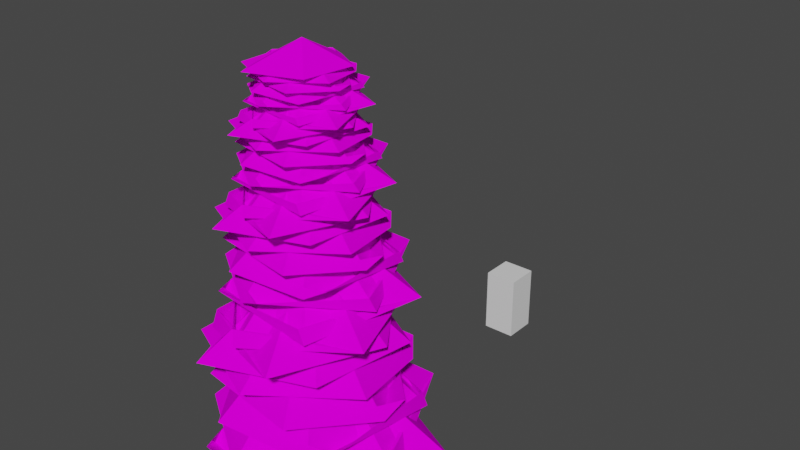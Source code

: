 # Source: campfireScene.blend  (saved by Blender 3.3.6; exported with 4.5.12 LTS)
import bpy
from mathutils import Matrix  # noqa: F401  (used for matrix-valued properties, if any)

bpy.ops.wm.read_factory_settings(use_empty=True)
scene = bpy.context.scene
scene.name = 'Scene'

# ---- collections
col_collection = bpy.data.collections.new('Collection'); scene.collection.children.link(col_collection)

# ---- images (referenced by path relative to the original .blend; pixels are not part of the script)
import os
ASSET_DIR = os.environ.get("B2B_ASSET_DIR", "")  # directory of the original .blend (textures are referenced by path, not embedded)
HERE = os.path.dirname(os.path.abspath(__file__))  # packed textures are extracted next to this script under _unpacked/

def load_image(name, relpath, width, height, colorspace="sRGB"):
    """Load a texture the original file referenced (path relative to the .blend, or extracted next to this script)."""
    p = next((c for c in (os.path.join(HERE, relpath), os.path.join(ASSET_DIR, relpath)) if relpath and os.path.exists(c)), "")
    if p:
        img = bpy.data.images.load(p, check_existing=True)
        img.name = name
    else:  # same state as the original file: an image datablock whose file is absent (Cycles renders it pink)
        img = bpy.data.images.new(name, width, height)
        img.source = "FILE"
        img.filepath = "//" + (relpath or name)
    img.colorspace_settings.name = colorspace
    return img
img_tree_leaves_png = load_image('tree_leaves.png', 'tree_leaves.png', 1024, 1024, 'sRGB')
img_bark_png = load_image('bark.png', 'bark.png', 1024, 1024, 'sRGB')
img_bark_burned_png = load_image('bark_burned.png', 'bark_burned.png', 1024, 1024, 'sRGB')

# ---- materials (node trees are filled in below, after node groups)
mat_material = bpy.data.materials.new('Material')
mat_material.alpha_threshold = 0.0
mat_material.use_transparent_shadow = False
mat_material.roughness = 0.5
mat_material.line_color = (0.0, 0.0, 0.0, 1.0)
mat_tree_branch2 = bpy.data.materials.new('tree_branch2')
mat_tree_branch2.use_transparent_shadow = False
mat_bark = bpy.data.materials.new('bark')
mat_bark.use_transparent_shadow = False
mat_bark_burned = bpy.data.materials.new('bark_burned')
mat_bark_burned.use_transparent_shadow = False

# ---- material node trees
mat_material.use_nodes = True; mat_material.node_tree.nodes.clear()
_N = mat_material.node_tree.nodes; _L = mat_material.node_tree.links
n0 = _N.new('ShaderNodeOutputMaterial'); n0.name = 'Material Output'; n0.location = (300, 300)
n1 = _N.new('ShaderNodeBsdfPrincipled'); n1.name = 'Principled BSDF'; n1.location = (10, 300)
n1.distribution = 'GGX'
n1.subsurface_method = 'RANDOM_WALK_SKIN'
n1.inputs[3].default_value = 1.45
n1.inputs[27].default_value = (0.0, 0.0, 0.0, 1.0)
n1.inputs[28].default_value = 1.0
_L.new(n1.outputs[0], n0.inputs[0])
n0.is_active_output = True
mat_tree_branch2.use_nodes = True; mat_tree_branch2.node_tree.nodes.clear()
_N = mat_tree_branch2.node_tree.nodes; _L = mat_tree_branch2.node_tree.links
n0 = _N.new('ShaderNodeBsdfPrincipled'); n0.name = 'Principled BSDF'; n0.location = (10, 300)
n0.distribution = 'GGX'
n0.subsurface_method = 'RANDOM_WALK_SKIN'
n0.inputs[2].default_value = 1.0
n0.inputs[3].default_value = 1.45
n0.inputs[13].default_value = 0.0
n0.inputs[27].default_value = (0.0, 0.0, 0.0, 1.0)
n0.inputs[28].default_value = 1.0
n1 = _N.new('ShaderNodeOutputMaterial'); n1.name = 'Material Output'; n1.location = (300, 300)
n2 = _N.new('ShaderNodeTexImage'); n2.name = 'Image Texture'; n2.location = (-280, 280)
n2.image = img_tree_leaves_png
n2.interpolation = 'Closest'
_L.new(n0.outputs[0], n1.inputs[0])
_L.new(n2.outputs[0], n0.inputs[0])
_L.new(n2.outputs[1], n0.inputs[4])
n1.is_active_output = True
mat_bark.use_nodes = True; mat_bark.node_tree.nodes.clear()
_N = mat_bark.node_tree.nodes; _L = mat_bark.node_tree.links
n0 = _N.new('ShaderNodeBsdfPrincipled'); n0.name = 'Principled BSDF'; n0.location = (10, 300)
n0.distribution = 'GGX'
n0.subsurface_method = 'RANDOM_WALK_SKIN'
n0.inputs[2].default_value = 1.0
n0.inputs[3].default_value = 1.45
n0.inputs[13].default_value = 0.0
n0.inputs[27].default_value = (0.0, 0.0, 0.0, 1.0)
n0.inputs[28].default_value = 1.0
n1 = _N.new('ShaderNodeOutputMaterial'); n1.name = 'Material Output'; n1.location = (300, 300)
n2 = _N.new('ShaderNodeTexImage'); n2.name = 'Image Texture'; n2.location = (-280, 280)
n2.image = img_bark_png
n2.interpolation = 'Closest'
_L.new(n0.outputs[0], n1.inputs[0])
_L.new(n2.outputs[0], n0.inputs[0])
n1.is_active_output = True
mat_bark_burned.use_nodes = True; mat_bark_burned.node_tree.nodes.clear()
_N = mat_bark_burned.node_tree.nodes; _L = mat_bark_burned.node_tree.links
n0 = _N.new('ShaderNodeBsdfPrincipled'); n0.name = 'Principled BSDF'; n0.location = (10, 300)
n0.distribution = 'GGX'
n0.subsurface_method = 'RANDOM_WALK_SKIN'
n0.inputs[2].default_value = 1.0
n0.inputs[3].default_value = 1.45
n0.inputs[13].default_value = 0.0
n0.inputs[27].default_value = (0.0, 0.0, 0.0, 1.0)
n0.inputs[28].default_value = 1.0
n1 = _N.new('ShaderNodeOutputMaterial'); n1.name = 'Material Output'; n1.location = (300, 300)
n2 = _N.new('ShaderNodeTexImage'); n2.name = 'Image Texture'; n2.location = (-280, 280)
n2.image = img_bark_burned_png
n2.interpolation = 'Closest'
_L.new(n0.outputs[0], n1.inputs[0])
_L.new(n2.outputs[0], n0.inputs[0])
n1.is_active_output = True

# ---- world
world_world = bpy.data.worlds.new('World'); scene.world = world_world
world_world.use_nodes = True; world_world.node_tree.nodes.clear()
_N = world_world.node_tree.nodes; _L = world_world.node_tree.links
n0 = _N.new('ShaderNodeOutputWorld'); n0.name = 'World Output'; n0.location = (300, 300)
n1 = _N.new('ShaderNodeBackground'); n1.name = 'Background'; n1.location = (10, 300)
n1.inputs[0].default_value = (0.05088, 0.05088, 0.05088, 1.0)
_L.new(n1.outputs[0], n0.inputs[0])
n0.is_active_output = True
world_world.color = (0.05088, 0.05088, 0.05088)
world_world.use_sun_shadow = False
world_world.sun_shadow_jitter_overblur = 0.0

# ---- meshes
me_cube = bpy.data.meshes.new('Cube')
me_cube.from_pydata([(1.0, 1.0, 1.0), (1.0, 1.0, -1.0), (1.0, -1.0, 1.0), (1.0, -1.0, -1.0), (-1.0, 1.0, 1.0), (-1.0, 1.0, -1.0), (-1.0, -1.0, 1.0), (-1.0, -1.0, -1.0)], [], [(0, 4, 6, 2), (3, 2, 6, 7), (7, 6, 4, 5), (5, 1, 3, 7), (1, 0, 2, 3), (5, 4, 0, 1)])
_uv = me_cube.uv_layers.new(name='UVMap')
_uv.uv.foreach_set('vector', [0.625, 0.5, 0.875, 0.5, 0.875, 0.75, 0.625, 0.75, 0.375, 0.75, 0.625, 0.75, 0.625, 1.0, 0.375, 1.0, 0.375, 0.0, 0.625, 0.0, 0.625, 0.25, 0.375, 0.25, 0.125, 0.5, 0.375, 0.5, 0.375, 0.75, 0.125, 0.75, 0.375, 0.5, 0.625, 0.5, 0.625, 0.75, 0.375, 0.75, 0.375, 0.25, 0.625, 0.25, 0.625, 0.5, 0.375, 0.5])
me_cube.materials.append(mat_material)
me_cube.use_mirror_vertex_groups = False
me_cube.update()
me_plane_002 = bpy.data.meshes.new('Plane.002')
me_plane_002.from_pydata([(0.2494, 0.4376, 3.943e-05), (-0.2506, -0.4284, 3.943e-05), (0.2494, 0.4376, 1.0), (-0.2506, -0.4284, 1.0), (-0.5006, 0.00463, 3.944e-05), (0.4994, 0.00463, 3.945e-05), (-0.5006, 0.00463, 1.0), (0.4994, 0.00463, 1.0), (0.2494, -0.4284, 3.945e-05), (-0.2506, 0.4376, 3.944e-05), (0.2494, -0.4284, 1.0), (-0.2506, 0.4376, 1.0)], [], [(0, 1, 3, 2), (4, 5, 7, 6), (8, 9, 11, 10)])
_uv = me_plane_002.uv_layers.new(name='UVMap')
_uv.uv.foreach_set('vector', [0.0, 0.0, 1.0, 0.0, 1.0, 1.0, 0.0, 1.0, 0.0, 0.0, 1.0, 0.0, 1.0, 1.0, 0.0, 1.0, 0.0, 0.0, 1.0, 0.0, 1.0, 1.0, 0.0, 1.0])
me_plane_002.materials.append(mat_tree_branch2)
me_plane_002.update()
me_cone = bpy.data.meshes.new('Cone')
me_cone.from_pydata([(0.0005281, 0.4949, 0.008407), (0.4761, 0.1494, 0.008407), (0.2944, -0.4096, 0.008407), (-0.2934, -0.4096, 0.008407), (-0.475, 0.1494, 0.008407), (0.0005281, -0.005126, 12.01), (0.0005281, -0.005126, 4.008), (0.0005281, 2.995, 1.008), (2.854, 0.9219, 1.008), (1.764, -2.432, 1.008), (-1.763, -2.432, 1.008), (-2.853, 0.9219, 1.008), (0.0005281, 2.995, 1.008), (3.409, 1.408, 0.9825), (1.991, -2.442, 0.3869), (-2.253, -1.829, 0.6441), (-2.853, 0.9219, 1.008), (0.0005281, -0.005126, 4.553), (-2.056, 2.052, 1.718), (1.321, 2.586, 1.718), (2.873, -0.4601, 1.718), (0.4555, -2.878, 1.718), (-2.591, -1.326, 1.718), (-2.056, 2.052, 1.718), (1.368, 3.3, 1.693), (3.035, -0.3111, 1.13), (-0.2945, -2.8, 1.373), (-2.591, -1.326, 1.718), (0.0005281, -0.005126, 5.069), (-2.819, -0.005126, 2.388), (-0.8709, 2.677, 2.388), (2.282, 1.652, 2.388), (2.282, -1.663, 2.388), (-0.8709, -2.687, 2.388), (-2.819, -0.005126, 2.388), (-1.328, 3.199, 2.365), (2.291, 1.866, 1.833), (1.715, -2.124, 2.063), (-0.8709, -2.687, 2.388), (0.0005281, -0.005126, 5.556), (-1.933, -1.938, 3.022), (-2.436, 1.236, 3.022), (0.4282, 2.695, 3.022), (2.701, 0.4226, 3.022), (1.242, -2.441, 3.022), (-1.933, -1.938, 3.022), (-3.107, 1.28, 3.0), (0.2881, 2.848, 2.497), (2.628, -0.2825, 2.714), (1.242, -2.441, 3.022), (0.000528, -0.005126, 6.016), (0.000528, -2.656, 3.621), (-2.52, -0.8242, 3.621), (-1.558, 2.139, 3.621), (1.559, 2.139, 3.621), (2.522, -0.8242, 3.621), (0.000528, -2.656, 3.621), (-3.011, -1.254, 3.6), (-1.758, 2.148, 3.125), (1.992, 1.606, 3.33), (2.522, -0.8242, 3.621), (0.0005281, -0.005126, 6.451), (1.818, -1.822, 4.187), (-1.166, -2.295, 4.187), (-2.538, 0.3969, 4.187), (-0.4015, 2.533, 4.187), (2.29, 1.162, 4.187), (1.818, -1.822, 4.187), (-1.208, -2.926, 4.167), (-2.681, 0.2652, 3.718), (0.2612, 2.465, 3.912), (2.29, 1.162, 4.187), (0.0005281, -0.005126, 6.862), (2.492, -0.005126, 4.722), (0.7705, -2.375, 4.722), (-2.015, -1.47, 4.722), (-2.015, 1.459, 4.722), (0.7705, 2.365, 4.722), (2.492, -0.005126, 4.722), (1.174, -2.836, 4.704), (-2.023, -1.658, 4.279), (-1.514, 1.867, 4.462), (0.7705, 2.365, 4.722), (0.0005281, -0.005126, 7.251), (1.709, 1.703, 5.228), (2.153, -1.102, 5.228), (-0.3774, -2.391, 5.228), (-2.385, -0.383, 5.228), (-1.096, 2.147, 5.228), (1.709, 1.703, 5.228), (2.746, -1.141, 5.211), (-0.2536, -2.526, 4.809), (-2.321, 0.2399, 4.983), (-1.096, 2.147, 5.228), (0.0005281, -0.005126, 7.619), (0.0005281, 2.337, 5.706), (2.228, 0.7186, 5.706), (1.377, -1.9, 5.706), (-1.376, -1.9, 5.706), (-2.227, 0.7186, 5.706), (0.0005281, 2.337, 5.706), (2.661, 1.098, 5.69), (1.554, -1.907, 5.31), (-1.759, -1.429, 5.474), (-2.227, 0.7186, 5.706), (0.0005281, -0.005126, 7.966), (-1.605, 1.601, 6.158), (1.031, 2.018, 6.158), (2.243, -0.3603, 6.158), (0.3557, -2.248, 6.158), (-2.023, -1.036, 6.158), (-1.605, 1.601, 6.158), (1.068, 2.575, 6.143), (2.37, -0.244, 5.784), (-0.2298, -2.187, 5.939), (-2.023, -1.036, 6.158), (0.0005281, -0.005126, 8.294), (-2.201, -0.005126, 6.586), (-0.6798, 2.089, 6.586), (1.782, 1.289, 6.586), (1.782, -1.299, 6.586), (-0.6798, -2.099, 6.586), (-2.201, -0.005126, 6.586), (-1.037, 2.496, 6.571), (1.789, 1.455, 6.232), (1.339, -1.659, 6.378), (-0.6798, -2.099, 6.586), (0.0005281, -0.005126, 8.605), (-1.509, -1.514, 6.99), (-1.901, 0.9639, 6.99), (0.3344, 2.103, 6.99), (2.109, 0.3288, 6.99), (0.9695, -1.907, 6.99), (-1.509, -1.514, 6.99), (-2.425, 0.9986, 6.976), (0.2251, 2.222, 6.655), (2.052, -0.2216, 6.794), (0.9695, -1.907, 6.99), (0.000528, -0.005126, 8.898), (0.000528, -2.075, 7.371), (-1.968, -0.6446, 7.371), (-1.216, 1.669, 7.371), (1.217, 1.669, 7.371), (1.969, -0.6446, 7.371), (0.000528, -2.075, 7.371), (-2.351, -0.98, 7.358), (-1.372, 1.676, 7.055), (1.555, 1.253, 7.186), (1.969, -0.6446, 7.371), (0.0005281, -0.005126, 9.175), (1.419, -1.424, 7.732), (-0.9103, -1.793, 7.732), (-1.981, 0.3087, 7.732), (-0.3133, 1.977, 7.732), (1.788, 0.9057, 7.732), (1.419, -1.424, 7.732), (-0.9429, -2.285, 7.72), (-2.093, 0.2059, 7.433), (0.204, 1.923, 7.557), (1.788, 0.9057, 7.732), (0.0005281, -0.005126, 9.438), (1.946, -0.005126, 8.074), (0.6016, -1.855, 8.074), (-1.573, -1.148, 8.074), (-1.573, 1.138, 8.074), (0.6016, 1.845, 8.074), (1.946, -0.005126, 8.074), (0.9169, -2.215, 8.062), (-1.579, -1.296, 7.791), (-1.182, 1.456, 7.908), (0.6016, 1.845, 8.074), (0.0005281, -0.005126, 9.685), (1.334, 1.328, 8.396), (1.681, -0.8613, 8.396), (-0.2945, -1.868, 8.396), (-1.862, -0.3002, 8.396), (-0.8557, 1.675, 8.396), (1.334, 1.328, 8.396), (2.144, -0.892, 8.385), (-0.1979, -1.973, 8.129), (-1.812, 0.1862, 8.239), (-0.8557, 1.675, 8.396), (0.0005281, -0.005126, 9.92), (0.0005281, 1.823, 8.701), (1.74, 0.5599, 8.701), (1.075, -1.484, 8.701), (-1.074, -1.484, 8.701), (-1.738, 0.5599, 8.701), (0.0005281, 1.823, 8.701), (2.078, 0.8563, 8.69), (1.214, -1.49, 8.448), (-1.373, -1.117, 8.553), (-1.738, 0.5599, 8.701), (0.0005281, -0.005126, 10.14), (-1.253, 1.248, 8.989), (0.8053, 1.574, 8.989), (1.751, -0.2824, 8.989), (0.2778, -1.756, 8.989), (-1.579, -0.8099, 8.989), (-1.253, 1.248, 8.989), (0.8341, 2.01, 8.979), (1.85, -0.1916, 8.75), (-0.1793, -1.709, 8.849), (-1.579, -0.8099, 8.989), (0.0005281, -0.005126, 10.35), (-1.718, -0.005126, 9.261), (-0.5306, 1.629, 9.261), (1.391, 1.005, 9.261), (1.391, -1.015, 9.261), (-0.5306, -1.64, 9.261), (-1.718, -0.005126, 9.261), (-0.8092, 1.948, 9.252), (1.396, 1.135, 9.036), (1.045, -1.296, 9.129), (-0.5306, -1.64, 9.261), (0.0005281, -0.005126, 10.55), (-1.178, -1.183, 9.519), (-1.484, 0.7514, 9.519), (0.2612, 1.641, 9.519), (1.646, 0.2555, 9.519), (0.757, -1.49, 9.519), (-1.178, -1.183, 9.519), (-1.893, 0.7784, 9.51), (0.1758, 1.734, 9.305), (1.602, -0.1742, 9.394), (0.757, -1.49, 9.519), (0.0005281, -0.005126, 10.74), (0.000528, -1.621, 9.762), (-1.536, -0.5044, 9.762), (-0.9491, 1.302, 9.762), (0.9501, 1.302, 9.762), (1.537, -0.5044, 9.762), (0.000528, -1.621, 9.762), (-1.835, -0.7662, 9.754), (-1.071, 1.307, 9.561), (1.214, 0.9769, 9.644), (1.537, -0.5044, 9.762), (0.0005281, -0.005126, 10.91), (1.108, -1.113, 9.992), (-0.7106, -1.401, 9.992), (-1.547, 0.2399, 9.992), (-0.2445, 1.542, 9.992), (1.396, 0.706, 9.992), (1.108, -1.113, 9.992), (-0.736, -1.785, 9.984), (-1.634, 0.1596, 9.802), (0.1594, 1.5, 9.88), (1.396, 0.706, 9.992), (0.0005281, -0.005126, 11.08), (1.519, -0.005126, 10.21), (0.4698, -1.449, 10.21), (-1.228, -0.8977, 10.21), (-1.228, 0.8875, 10.21), (0.4698, 1.439, 10.21), (1.519, -0.005126, 10.21), (0.7159, -1.73, 10.2), (-1.233, -1.013, 10.03), (-0.9225, 1.136, 10.1), (0.4698, 1.439, 10.21), (0.0005281, -0.005126, 11.24), (1.042, 1.036, 10.42), (1.312, -0.6736, 10.42), (-0.2298, -1.459, 10.42), (-1.454, -0.2355, 10.42), (-0.6679, 1.307, 10.42), (1.042, 1.036, 10.42), (1.674, -0.6975, 10.41), (-0.1544, -1.541, 10.24), (-1.414, 0.1442, 10.32), (-0.6679, 1.307, 10.42), (0.0005281, -0.005126, 11.39), (0.0005281, 1.422, 10.61), (1.358, 0.436, 10.61), (0.8396, -1.16, 10.61), (-0.8385, -1.16, 10.61), (-1.357, 0.436, 10.61), (0.0005281, 1.422, 10.61), (1.622, 0.6674, 10.6), (0.9475, -1.165, 10.45), (-1.072, -0.8728, 10.52), (-1.357, 0.436, 10.61), (0.0005281, -0.005126, 11.53), (-0.9781, 0.9735, 10.79), (0.6288, 1.228, 10.79), (1.367, -0.2216, 10.79), (0.217, -1.372, 10.79), (-1.233, -0.6334, 10.79), (-0.9781, 0.9735, 10.79), (0.6513, 1.568, 10.79), (1.445, -0.1507, 10.64), (-0.1399, -1.335, 10.7), (-1.233, -0.6334, 10.79), (0.0005281, -0.005126, 11.66), (-1.341, -0.005126, 10.97), (-0.4141, 1.271, 10.97), (1.086, 0.7836, 10.97), (1.086, -0.7938, 10.97), (-0.4141, -1.281, 10.97), (-1.341, -0.005126, 10.97), (-0.6316, 1.519, 10.96), (1.09, 0.8851, 10.82), (0.8161, -1.013, 10.88), (-0.4141, -1.281, 10.97), (0.0005281, -0.005126, 11.79), (-0.9194, -0.925, 11.13), (-1.159, 0.5855, 11.13), (0.204, 1.28, 11.13), (1.285, 0.1984, 11.13), (0.5911, -1.164, 11.13), (-0.9194, -0.925, 11.13), (-1.478, 0.6066, 11.13), (0.1374, 1.352, 10.99), (1.251, -0.1371, 11.05), (0.5911, -1.164, 11.13), (0.0005281, -0.005126, 11.91), (0.000528, -1.266, 11.29), (-1.199, -0.3949, 11.29), (-0.7408, 1.015, 11.29), (0.7419, 1.015, 11.29), (1.2, -0.3949, 11.29), (0.000528, -1.266, 11.29), (-1.432, -0.5993, 11.28), (-0.8362, 1.019, 11.16), (0.9481, 0.7615, 11.21), (1.2, -0.3949, 11.29), (0.0005281, -0.005126, 12.02), (0.8652, -0.8698, 11.43), (-0.5546, -1.095, 11.43), (-1.207, 0.1862, 11.43), (-0.1908, 1.203, 11.43), (1.09, 0.55, 11.43), (0.8652, -0.8698, 11.43), (-0.5745, -1.395, 11.43), (-1.275, 0.1235, 11.31), (0.1246, 1.17, 11.36), (1.09, 0.55, 11.43)], [], [(0, 5, 1), (1, 5, 2), (2, 5, 3), (3, 5, 4), (4, 5, 0), (11, 10, 15, 16), (9, 8, 13, 14), (7, 11, 16, 12), (10, 9, 14, 15), (8, 7, 12, 13), (6, 12, 16), (6, 14, 13), (6, 15, 14), (6, 16, 15), (6, 13, 12), (22, 21, 26, 27), (20, 19, 24, 25), (18, 22, 27, 23), (21, 20, 25, 26), (19, 18, 23, 24), (17, 23, 27), (17, 25, 24), (17, 26, 25), (17, 27, 26), (17, 24, 23), (33, 32, 37, 38), (31, 30, 35, 36), (29, 33, 38, 34), (32, 31, 36, 37), (30, 29, 34, 35), (28, 34, 38), (28, 36, 35), (28, 37, 36), (28, 38, 37), (28, 35, 34), (44, 43, 48, 49), (42, 41, 46, 47), (40, 44, 49, 45), (43, 42, 47, 48), (41, 40, 45, 46), (39, 45, 49), (39, 47, 46), (39, 48, 47), (39, 49, 48), (39, 46, 45), (55, 54, 59, 60), (53, 52, 57, 58), (51, 55, 60, 56), (54, 53, 58, 59), (52, 51, 56, 57), (50, 56, 60), (50, 58, 57), (50, 59, 58), (50, 60, 59), (50, 57, 56), (66, 65, 70, 71), (64, 63, 68, 69), (62, 66, 71, 67), (65, 64, 69, 70), (63, 62, 67, 68), (61, 67, 71), (61, 69, 68), (61, 70, 69), (61, 71, 70), (61, 68, 67), (77, 76, 81, 82), (75, 74, 79, 80), (73, 77, 82, 78), (76, 75, 80, 81), (74, 73, 78, 79), (72, 78, 82), (72, 80, 79), (72, 81, 80), (72, 82, 81), (72, 79, 78), (88, 87, 92, 93), (86, 85, 90, 91), (84, 88, 93, 89), (87, 86, 91, 92), (85, 84, 89, 90), (83, 89, 93), (83, 91, 90), (83, 92, 91), (83, 93, 92), (83, 90, 89), (99, 98, 103, 104), (97, 96, 101, 102), (95, 99, 104, 100), (98, 97, 102, 103), (96, 95, 100, 101), (94, 100, 104), (94, 102, 101), (94, 103, 102), (94, 104, 103), (94, 101, 100), (110, 109, 114, 115), (108, 107, 112, 113), (106, 110, 115, 111), (109, 108, 113, 114), (107, 106, 111, 112), (105, 111, 115), (105, 113, 112), (105, 114, 113), (105, 115, 114), (105, 112, 111), (121, 120, 125, 126), (119, 118, 123, 124), (117, 121, 126, 122), (120, 119, 124, 125), (118, 117, 122, 123), (116, 122, 126), (116, 124, 123), (116, 125, 124), (116, 126, 125), (116, 123, 122), (132, 131, 136, 137), (130, 129, 134, 135), (128, 132, 137, 133), (131, 130, 135, 136), (129, 128, 133, 134), (127, 133, 137), (127, 135, 134), (127, 136, 135), (127, 137, 136), (127, 134, 133), (143, 142, 147, 148), (141, 140, 145, 146), (139, 143, 148, 144), (142, 141, 146, 147), (140, 139, 144, 145), (138, 144, 148), (138, 146, 145), (138, 147, 146), (138, 148, 147), (138, 145, 144), (154, 153, 158, 159), (152, 151, 156, 157), (150, 154, 159, 155), (153, 152, 157, 158), (151, 150, 155, 156), (149, 155, 159), (149, 157, 156), (149, 158, 157), (149, 159, 158), (149, 156, 155), (165, 164, 169, 170), (163, 162, 167, 168), (161, 165, 170, 166), (164, 163, 168, 169), (162, 161, 166, 167), (160, 166, 170), (160, 168, 167), (160, 169, 168), (160, 170, 169), (160, 167, 166), (176, 175, 180, 181), (174, 173, 178, 179), (172, 176, 181, 177), (175, 174, 179, 180), (173, 172, 177, 178), (171, 177, 181), (171, 179, 178), (171, 180, 179), (171, 181, 180), (171, 178, 177), (187, 186, 191, 192), (185, 184, 189, 190), (183, 187, 192, 188), (186, 185, 190, 191), (184, 183, 188, 189), (182, 188, 192), (182, 190, 189), (182, 191, 190), (182, 192, 191), (182, 189, 188), (198, 197, 202, 203), (196, 195, 200, 201), (194, 198, 203, 199), (197, 196, 201, 202), (195, 194, 199, 200), (193, 199, 203), (193, 201, 200), (193, 202, 201), (193, 203, 202), (193, 200, 199), (209, 208, 213, 214), (207, 206, 211, 212), (205, 209, 214, 210), (208, 207, 212, 213), (206, 205, 210, 211), (204, 210, 214), (204, 212, 211), (204, 213, 212), (204, 214, 213), (204, 211, 210), (220, 219, 224, 225), (218, 217, 222, 223), (216, 220, 225, 221), (219, 218, 223, 224), (217, 216, 221, 222), (215, 221, 225), (215, 223, 222), (215, 224, 223), (215, 225, 224), (215, 222, 221), (231, 230, 235, 236), (229, 228, 233, 234), (227, 231, 236, 232), (230, 229, 234, 235), (228, 227, 232, 233), (226, 232, 236), (226, 234, 233), (226, 235, 234), (226, 236, 235), (226, 233, 232), (242, 241, 246, 247), (240, 239, 244, 245), (238, 242, 247, 243), (241, 240, 245, 246), (239, 238, 243, 244), (237, 243, 247), (237, 245, 244), (237, 246, 245), (237, 247, 246), (237, 244, 243), (253, 252, 257, 258), (251, 250, 255, 256), (249, 253, 258, 254), (252, 251, 256, 257), (250, 249, 254, 255), (248, 254, 258), (248, 256, 255), (248, 257, 256), (248, 258, 257), (248, 255, 254), (264, 263, 268, 269), (262, 261, 266, 267), (260, 264, 269, 265), (263, 262, 267, 268), (261, 260, 265, 266), (259, 265, 269), (259, 267, 266), (259, 268, 267), (259, 269, 268), (259, 266, 265), (275, 274, 279, 280), (273, 272, 277, 278), (271, 275, 280, 276), (274, 273, 278, 279), (272, 271, 276, 277), (270, 276, 280), (270, 278, 277), (270, 279, 278), (270, 280, 279), (270, 277, 276), (286, 285, 290, 291), (284, 283, 288, 289), (282, 286, 291, 287), (285, 284, 289, 290), (283, 282, 287, 288), (281, 287, 291), (281, 289, 288), (281, 290, 289), (281, 291, 290), (281, 288, 287), (297, 296, 301, 302), (295, 294, 299, 300), (293, 297, 302, 298), (296, 295, 300, 301), (294, 293, 298, 299), (292, 298, 302), (292, 300, 299), (292, 301, 300), (292, 302, 301), (292, 299, 298), (308, 307, 312, 313), (306, 305, 310, 311), (304, 308, 313, 309), (307, 306, 311, 312), (305, 304, 309, 310), (303, 309, 313), (303, 311, 310), (303, 312, 311), (303, 313, 312), (303, 310, 309), (319, 318, 323, 324), (317, 316, 321, 322), (315, 319, 324, 320), (318, 317, 322, 323), (316, 315, 320, 321), (314, 320, 324), (314, 322, 321), (314, 323, 322), (314, 324, 323), (314, 321, 320), (330, 329, 334, 335), (328, 327, 332, 333), (326, 330, 335, 331), (329, 328, 333, 334), (327, 326, 331, 332), (325, 331, 335), (325, 333, 332), (325, 334, 333), (325, 335, 334), (325, 332, 331)])
me_cone.polygons.foreach_set('material_index', [0, 0, 0, 0, 0, 1, 1, 1, 1, 1, 1, 1, 1, 1, 1, 1, 1, 1, 1, 1, 1, 1, 1, 1, 1, 1, 1, 1, 1, 1, 1, 1, 1, 1, 1, 1, 1, 1, 1, 1, 1, 1, 1, 1, 1, 1, 1, 1, 1, 1, 1, 1, 1, 1, 1, 1, 1, 1, 1, 1, 1, 1, 1, 1, 1, 1, 1, 1, 1, 1, 1, 1, 1, 1, 1, 1, 1, 1, 1, 1, 1, 1, 1, 1, 1, 1, 1, 1, 1, 1, 1, 1, 1, 1, 1, 1, 1, 1, 1, 1, 1, 1, 1, 1, 1, 1, 1, 1, 1, 1, 1, 1, 1, 1, 1, 1, 1, 1, 1, 1, 1, 1, 1, 1, 1, 1, 1, 1, 1, 1, 1, 1, 1, 1, 1, 1, 1, 1, 1, 1, 1, 1, 1, 1, 1, 1, 1, 1, 1, 1, 1, 1, 1, 1, 1, 1, 1, 1, 1, 1, 1, 1, 1, 1, 1, 1, 1, 1, 1, 1, 1, 1, 1, 1, 1, 1, 1, 1, 1, 1, 1, 1, 1, 1, 1, 1, 1, 1, 1, 1, 1, 1, 1, 1, 1, 1, 1, 1, 1, 1, 1, 1, 1, 1, 1, 1, 1, 1, 1, 1, 1, 1, 1, 1, 1, 1, 1, 1, 1, 1, 1, 1, 1, 1, 1, 1, 1, 1, 1, 1, 1, 1, 1, 1, 1, 1, 1, 1, 1, 1, 1, 1, 1, 1, 1, 1, 1, 1, 1, 1, 1, 1, 1, 1, 1, 1, 1, 1, 1, 1, 1, 1, 1, 1, 1, 1, 1, 1, 1, 1, 1, 1, 1, 1, 1, 1, 1, 1, 1, 1, 1, 1, 1, 1, 1, 1, 1, 1, 1, 1, 1, 1, 1, 1, 1, 1, 1, 1, 1, 1, 1, 1, 1, 1, 1])
_uv = me_cone.uv_layers.new(name='UVMap')
_uv.uv.foreach_set('vector', [0.2907, 3.938, 0.4591, -2.94, 0.6274, 3.938, -0.7193, 3.938, -0.5509, -2.94, -0.3826, 3.938, 0.9639, 3.94, 0.8201, -2.94, 0.6274, 3.931, -0.04594, 3.938, 0.1224, -2.94, 0.2907, 3.938, -0.3826, 3.938, -0.2143, -2.94, -0.04594, 3.938, 0.0, 0.0, 0.0, 0.0, 0.0, 0.0, 0.0, 0.0, 0.0, 0.0, 0.0, 0.0, 0.0, 0.0, 0.0, 0.0, 0.0, 0.0, 0.0, 0.0, 0.0, 0.0, 0.0, 0.0, 0.0, 0.0, 0.0, 0.0, 0.0, 0.0, 0.0, 0.0, 0.0, 0.0, 0.0, 0.0, 0.0, 0.0, 0.0, 0.0, 0.5, 1.0, 0.9658, 0.0, 0.02539, 0.0, 0.5, 1.0, 0.9658, 0.0, 0.02539, 0.0, 0.5, 1.0, 0.9658, 0.0, 0.02539, 0.0, 0.5, 1.0, 0.9658, 0.0, 0.02539, 0.0, 0.5, 1.0, 0.9658, 0.0, 0.02539, 0.0, 0.0, 0.0, 0.0, 0.0, 0.0, 0.0, 0.0, 0.0, 0.0, 0.0, 0.0, 0.0, 0.0, 0.0, 0.0, 0.0, 0.0, 0.0, 0.0, 0.0, 0.0, 0.0, 0.0, 0.0, 0.0, 0.0, 0.0, 0.0, 0.0, 0.0, 0.0, 0.0, 0.0, 0.0, 0.0, 0.0, 0.0, 0.0, 0.0, 0.0, 0.5, 1.0, 0.9658, 0.0, 0.02539, 0.0, 0.5, 1.0, 0.9658, 0.0, 0.02539, 0.0, 0.5, 1.0, 0.9658, 0.0, 0.02539, 0.0, 0.5, 1.0, 0.9658, 0.0, 0.02539, 0.0, 0.5, 1.0, 0.9658, 0.0, 0.02539, 0.0, 0.0, 0.0, 0.0, 0.0, 0.0, 0.0, 0.0, 0.0, 0.0, 0.0, 0.0, 0.0, 0.0, 0.0, 0.0, 0.0, 0.0, 0.0, 0.0, 0.0, 0.0, 0.0, 0.0, 0.0, 0.0, 0.0, 0.0, 0.0, 0.0, 0.0, 0.0, 0.0, 0.0, 0.0, 0.0, 0.0, 0.0, 0.0, 0.0, 0.0, 0.5, 1.0, 0.9658, 0.0, 0.02539, 0.0, 0.5, 1.0, 0.9658, 0.0, 0.02539, 0.0, 0.5, 1.0, 0.9658, 0.0, 0.02539, 0.0, 0.5, 1.0, 0.9658, 0.0, 0.02539, 0.0, 0.5, 1.0, 0.9658, 0.0, 0.02539, 0.0, 0.0, 0.0, 0.0, 0.0, 0.0, 0.0, 0.0, 0.0, 0.0, 0.0, 0.0, 0.0, 0.0, 0.0, 0.0, 0.0, 0.0, 0.0, 0.0, 0.0, 0.0, 0.0, 0.0, 0.0, 0.0, 0.0, 0.0, 0.0, 0.0, 0.0, 0.0, 0.0, 0.0, 0.0, 0.0, 0.0, 0.0, 0.0, 0.0, 0.0, 0.5, 1.0, 0.9658, 0.0, 0.02539, 0.0, 0.5, 1.0, 0.9658, 0.0, 0.02539, 0.0, 0.5, 1.0, 0.9658, 0.0, 0.02539, 0.0, 0.5, 1.0, 0.9658, 0.0, 0.02539, 0.0, 0.5, 1.0, 0.9658, 0.0, 0.02539, 0.0, 0.0, 0.0, 0.0, 0.0, 0.0, 0.0, 0.0, 0.0, 0.0, 0.0, 0.0, 0.0, 0.0, 0.0, 0.0, 0.0, 0.0, 0.0, 0.0, 0.0, 0.0, 0.0, 0.0, 0.0, 0.0, 0.0, 0.0, 0.0, 0.0, 0.0, 0.0, 0.0, 0.0, 0.0, 0.0, 0.0, 0.0, 0.0, 0.0, 0.0, 0.5, 1.0, 0.9658, 0.0, 0.02539, 0.0, 0.5, 1.0, 0.9658, 0.0, 0.02539, 0.0, 0.5, 1.0, 0.9658, 0.0, 0.02539, 0.0, 0.5, 1.0, 0.9658, 0.0, 0.02539, 0.0, 0.5, 1.0, 0.9658, 0.0, 0.02539, 0.0, 0.0, 0.0, 0.0, 0.0, 0.0, 0.0, 0.0, 0.0, 0.0, 0.0, 0.0, 0.0, 0.0, 0.0, 0.0, 0.0, 0.0, 0.0, 0.0, 0.0, 0.0, 0.0, 0.0, 0.0, 0.0, 0.0, 0.0, 0.0, 0.0, 0.0, 0.0, 0.0, 0.0, 0.0, 0.0, 0.0, 0.0, 0.0, 0.0, 0.0, 0.5, 1.0, 0.9658, 0.0, 0.02539, 0.0, 0.5, 1.0, 0.9658, 0.0, 0.02539, 0.0, 0.5, 1.0, 0.9658, 0.0, 0.02539, 0.0, 0.5, 1.0, 0.9658, 0.0, 0.02539, 0.0, 0.5, 1.0, 0.9658, 0.0, 0.02539, 0.0, 0.0, 0.0, 0.0, 0.0, 0.0, 0.0, 0.0, 0.0, 0.0, 0.0, 0.0, 0.0, 0.0, 0.0, 0.0, 0.0, 0.0, 0.0, 0.0, 0.0, 0.0, 0.0, 0.0, 0.0, 0.0, 0.0, 0.0, 0.0, 0.0, 0.0, 0.0, 0.0, 0.0, 0.0, 0.0, 0.0, 0.0, 0.0, 0.0, 0.0, 0.5, 1.0, 0.9658, 0.0, 0.02539, 0.0, 0.5, 1.0, 0.9658, 0.0, 0.02539, 0.0, 0.5, 1.0, 0.9658, 0.0, 0.02539, 0.0, 0.5, 1.0, 0.9658, 0.0, 0.02539, 0.0, 0.5, 1.0, 0.9658, 0.0, 0.02539, 0.0, 0.0, 0.0, 0.0, 0.0, 0.0, 0.0, 0.0, 0.0, 0.0, 0.0, 0.0, 0.0, 0.0, 0.0, 0.0, 0.0, 0.0, 0.0, 0.0, 0.0, 0.0, 0.0, 0.0, 0.0, 0.0, 0.0, 0.0, 0.0, 0.0, 0.0, 0.0, 0.0, 0.0, 0.0, 0.0, 0.0, 0.0, 0.0, 0.0, 0.0, 0.5, 1.0, 0.9658, 0.0, 0.02539, 0.0, 0.5, 1.0, 0.9658, 0.0, 0.02539, 0.0, 0.5, 1.0, 0.9658, 0.0, 0.02539, 0.0, 0.5, 1.0, 0.9658, 0.0, 0.02539, 0.0, 0.5, 1.0, 0.9658, 0.0, 0.02539, 0.0, 0.0, 0.0, 0.0, 0.0, 0.0, 0.0, 0.0, 0.0, 0.0, 0.0, 0.0, 0.0, 0.0, 0.0, 0.0, 0.0, 0.0, 0.0, 0.0, 0.0, 0.0, 0.0, 0.0, 0.0, 0.0, 0.0, 0.0, 0.0, 0.0, 0.0, 0.0, 0.0, 0.0, 0.0, 0.0, 0.0, 0.0, 0.0, 0.0, 0.0, 0.5, 1.0, 0.9658, 0.0, 0.02539, 0.0, 0.5, 1.0, 0.9658, 0.0, 0.02539, 0.0, 0.5, 1.0, 0.9658, 0.0, 0.02539, 0.0, 0.5, 1.0, 0.9658, 0.0, 0.02539, 0.0, 0.5, 1.0, 0.9658, 0.0, 0.02539, 0.0, 0.0, 0.0, 0.0, 0.0, 0.0, 0.0, 0.0, 0.0, 0.0, 0.0, 0.0, 0.0, 0.0, 0.0, 0.0, 0.0, 0.0, 0.0, 0.0, 0.0, 0.0, 0.0, 0.0, 0.0, 0.0, 0.0, 0.0, 0.0, 0.0, 0.0, 0.0, 0.0, 0.0, 0.0, 0.0, 0.0, 0.0, 0.0, 0.0, 0.0, 0.5, 1.0, 0.9658, 0.0, 0.02539, 0.0, 0.5, 1.0, 0.9658, 0.0, 0.02539, 0.0, 0.5, 1.0, 0.9658, 0.0, 0.02539, 0.0, 0.5, 1.0, 0.9658, 0.0, 0.02539, 0.0, 0.5, 1.0, 0.9658, 0.0, 0.02539, 0.0, 0.0, 0.0, 0.0, 0.0, 0.0, 0.0, 0.0, 0.0, 0.0, 0.0, 0.0, 0.0, 0.0, 0.0, 0.0, 0.0, 0.0, 0.0, 0.0, 0.0, 0.0, 0.0, 0.0, 0.0, 0.0, 0.0, 0.0, 0.0, 0.0, 0.0, 0.0, 0.0, 0.0, 0.0, 0.0, 0.0, 0.0, 0.0, 0.0, 0.0, 0.5, 1.0, 0.9658, 0.0, 0.02539, 0.0, 0.5, 1.0, 0.9658, 0.0, 0.02539, 0.0, 0.5, 1.0, 0.9658, 0.0, 0.02539, 0.0, 0.5, 1.0, 0.9658, 0.0, 0.02539, 0.0, 0.5, 1.0, 0.9658, 0.0, 0.02539, 0.0, 0.0, 0.0, 0.0, 0.0, 0.0, 0.0, 0.0, 0.0, 0.0, 0.0, 0.0, 0.0, 0.0, 0.0, 0.0, 0.0, 0.0, 0.0, 0.0, 0.0, 0.0, 0.0, 0.0, 0.0, 0.0, 0.0, 0.0, 0.0, 0.0, 0.0, 0.0, 0.0, 0.0, 0.0, 0.0, 0.0, 0.0, 0.0, 0.0, 0.0, 0.5, 1.0, 0.9658, 0.0, 0.02539, 0.0, 0.5, 1.0, 0.9658, 0.0, 0.02539, 0.0, 0.5, 1.0, 0.9658, 0.0, 0.02539, 0.0, 0.5, 1.0, 0.9658, 0.0, 0.02539, 0.0, 0.5, 1.0, 0.9658, 0.0, 0.02539, 0.0, 0.0, 0.0, 0.0, 0.0, 0.0, 0.0, 0.0, 0.0, 0.0, 0.0, 0.0, 0.0, 0.0, 0.0, 0.0, 0.0, 0.0, 0.0, 0.0, 0.0, 0.0, 0.0, 0.0, 0.0, 0.0, 0.0, 0.0, 0.0, 0.0, 0.0, 0.0, 0.0, 0.0, 0.0, 0.0, 0.0, 0.0, 0.0, 0.0, 0.0, 0.5, 1.0, 0.9658, 0.0, 0.02539, 0.0, 0.5, 1.0, 0.9658, 0.0, 0.02539, 0.0, 0.5, 1.0, 0.9658, 0.0, 0.02539, 0.0, 0.5, 1.0, 0.9658, 0.0, 0.02539, 0.0, 0.5, 1.0, 0.9658, 0.0, 0.02539, 0.0, 0.0, 0.0, 0.0, 0.0, 0.0, 0.0, 0.0, 0.0, 0.0, 0.0, 0.0, 0.0, 0.0, 0.0, 0.0, 0.0, 0.0, 0.0, 0.0, 0.0, 0.0, 0.0, 0.0, 0.0, 0.0, 0.0, 0.0, 0.0, 0.0, 0.0, 0.0, 0.0, 0.0, 0.0, 0.0, 0.0, 0.0, 0.0, 0.0, 0.0, 0.5, 1.0, 0.9658, 0.0, 0.02539, 0.0, 0.5, 1.0, 0.9658, 0.0, 0.02539, 0.0, 0.5, 1.0, 0.9658, 0.0, 0.02539, 0.0, 0.5, 1.0, 0.9658, 0.0, 0.02539, 0.0, 0.5, 1.0, 0.9658, 0.0, 0.02539, 0.0, 0.0, 0.0, 0.0, 0.0, 0.0, 0.0, 0.0, 0.0, 0.0, 0.0, 0.0, 0.0, 0.0, 0.0, 0.0, 0.0, 0.0, 0.0, 0.0, 0.0, 0.0, 0.0, 0.0, 0.0, 0.0, 0.0, 0.0, 0.0, 0.0, 0.0, 0.0, 0.0, 0.0, 0.0, 0.0, 0.0, 0.0, 0.0, 0.0, 0.0, 0.5, 1.0, 0.9658, 0.0, 0.02539, 0.0, 0.5, 1.0, 0.9658, 0.0, 0.02539, 0.0, 0.5, 1.0, 0.9658, 0.0, 0.02539, 0.0, 0.5, 1.0, 0.9658, 0.0, 0.02539, 0.0, 0.5, 1.0, 0.9658, 0.0, 0.02539, 0.0, 0.0, 0.0, 0.0, 0.0, 0.0, 0.0, 0.0, 0.0, 0.0, 0.0, 0.0, 0.0, 0.0, 0.0, 0.0, 0.0, 0.0, 0.0, 0.0, 0.0, 0.0, 0.0, 0.0, 0.0, 0.0, 0.0, 0.0, 0.0, 0.0, 0.0, 0.0, 0.0, 0.0, 0.0, 0.0, 0.0, 0.0, 0.0, 0.0, 0.0, 0.5, 1.0, 0.9658, 0.0, 0.02539, 0.0, 0.5, 1.0, 0.9658, 0.0, 0.02539, 0.0, 0.5, 1.0, 0.9658, 0.0, 0.02539, 0.0, 0.5, 1.0, 0.9658, 0.0, 0.02539, 0.0, 0.5, 1.0, 0.9658, 0.0, 0.02539, 0.0, 0.0, 0.0, 0.0, 0.0, 0.0, 0.0, 0.0, 0.0, 0.0, 0.0, 0.0, 0.0, 0.0, 0.0, 0.0, 0.0, 0.0, 0.0, 0.0, 0.0, 0.0, 0.0, 0.0, 0.0, 0.0, 0.0, 0.0, 0.0, 0.0, 0.0, 0.0, 0.0, 0.0, 0.0, 0.0, 0.0, 0.0, 0.0, 0.0, 0.0, 0.5, 1.0, 0.9658, 0.0, 0.02539, 0.0, 0.5, 1.0, 0.9658, 0.0, 0.02539, 0.0, 0.5, 1.0, 0.9658, 0.0, 0.02539, 0.0, 0.5, 1.0, 0.9658, 0.0, 0.02539, 0.0, 0.5, 1.0, 0.9658, 0.0, 0.02539, 0.0, 0.0, 0.0, 0.0, 0.0, 0.0, 0.0, 0.0, 0.0, 0.0, 0.0, 0.0, 0.0, 0.0, 0.0, 0.0, 0.0, 0.0, 0.0, 0.0, 0.0, 0.0, 0.0, 0.0, 0.0, 0.0, 0.0, 0.0, 0.0, 0.0, 0.0, 0.0, 0.0, 0.0, 0.0, 0.0, 0.0, 0.0, 0.0, 0.0, 0.0, 0.5, 1.0, 0.9658, 0.0, 0.02539, 0.0, 0.5, 1.0, 0.9658, 0.0, 0.02539, 0.0, 0.5, 1.0, 0.9658, 0.0, 0.02539, 0.0, 0.5, 1.0, 0.9658, 0.0, 0.02539, 0.0, 0.5, 1.0, 0.9658, 0.0, 0.02539, 0.0, 0.0, 0.0, 0.0, 0.0, 0.0, 0.0, 0.0, 0.0, 0.0, 0.0, 0.0, 0.0, 0.0, 0.0, 0.0, 0.0, 0.0, 0.0, 0.0, 0.0, 0.0, 0.0, 0.0, 0.0, 0.0, 0.0, 0.0, 0.0, 0.0, 0.0, 0.0, 0.0, 0.0, 0.0, 0.0, 0.0, 0.0, 0.0, 0.0, 0.0, 0.5, 1.0, 0.9658, 0.0, 0.02539, 0.0, 0.5, 1.0, 0.9658, 0.0, 0.02539, 0.0, 0.5, 1.0, 0.9658, 0.0, 0.02539, 0.0, 0.5, 1.0, 0.9658, 0.0, 0.02539, 0.0, 0.5, 1.0, 0.9658, 0.0, 0.02539, 0.0, 0.0, 0.0, 0.0, 0.0, 0.0, 0.0, 0.0, 0.0, 0.0, 0.0, 0.0, 0.0, 0.0, 0.0, 0.0, 0.0, 0.0, 0.0, 0.0, 0.0, 0.0, 0.0, 0.0, 0.0, 0.0, 0.0, 0.0, 0.0, 0.0, 0.0, 0.0, 0.0, 0.0, 0.0, 0.0, 0.0, 0.0, 0.0, 0.0, 0.0, 0.5, 1.0, 0.9658, 0.0, 0.02539, 0.0, 0.5, 1.0, 0.9658, 0.0, 0.02539, 0.0, 0.5, 1.0, 0.9658, 0.0, 0.02539, 0.0, 0.5, 1.0, 0.9658, 0.0, 0.02539, 0.0, 0.5, 1.0, 0.9658, 0.0, 0.02539, 0.0, 0.0, 0.0, 0.0, 0.0, 0.0, 0.0, 0.0, 0.0, 0.0, 0.0, 0.0, 0.0, 0.0, 0.0, 0.0, 0.0, 0.0, 0.0, 0.0, 0.0, 0.0, 0.0, 0.0, 0.0, 0.0, 0.0, 0.0, 0.0, 0.0, 0.0, 0.0, 0.0, 0.0, 0.0, 0.0, 0.0, 0.0, 0.0, 0.0, 0.0, 0.5, 1.0, 0.9658, 0.0, 0.02539, 0.0, 0.5, 1.0, 0.9658, 0.0, 0.02539, 0.0, 0.5, 1.0, 0.9658, 0.0, 0.02539, 0.0, 0.5, 1.0, 0.9658, 0.0, 0.02539, 0.0, 0.5, 1.0, 0.9658, 0.0, 0.02539, 0.0, 0.0, 0.0, 0.0, 0.0, 0.0, 0.0, 0.0, 0.0, 0.0, 0.0, 0.0, 0.0, 0.0, 0.0, 0.0, 0.0, 0.0, 0.0, 0.0, 0.0, 0.0, 0.0, 0.0, 0.0, 0.0, 0.0, 0.0, 0.0, 0.0, 0.0, 0.0, 0.0, 0.0, 0.0, 0.0, 0.0, 0.0, 0.0, 0.0, 0.0, 0.5, 1.0, 0.9658, 0.0, 0.02539, 0.0, 0.5, 1.0, 0.9658, 0.0, 0.02539, 0.0, 0.5, 1.0, 0.9658, 0.0, 0.02539, 0.0, 0.5, 1.0, 0.9658, 0.0, 0.02539, 0.0, 0.5, 1.0, 0.9658, 0.0, 0.02539, 0.0, 0.0, 0.0, 0.0, 0.0, 0.0, 0.0, 0.0, 0.0, 0.0, 0.0, 0.0, 0.0, 0.0, 0.0, 0.0, 0.0, 0.0, 0.0, 0.0, 0.0, 0.0, 0.0, 0.0, 0.0, 0.0, 0.0, 0.0, 0.0, 0.0, 0.0, 0.0, 0.0, 0.0, 0.0, 0.0, 0.0, 0.0, 0.0, 0.0, 0.0, 0.5, 1.0, 0.9658, 0.0, 0.02539, 0.0, 0.5, 1.0, 0.9658, 0.0, 0.02539, 0.0, 0.5, 1.0, 0.9658, 0.0, 0.02539, 0.0, 0.5, 1.0, 0.9658, 0.0, 0.02539, 0.0, 0.5, 1.0, 0.9658, 0.0, 0.02539, 0.0, 0.0, 0.0, 0.0, 0.0, 0.0, 0.0, 0.0, 0.0, 0.0, 0.0, 0.0, 0.0, 0.0, 0.0, 0.0, 0.0, 0.0, 0.0, 0.0, 0.0, 0.0, 0.0, 0.0, 0.0, 0.0, 0.0, 0.0, 0.0, 0.0, 0.0, 0.0, 0.0, 0.0, 0.0, 0.0, 0.0, 0.0, 0.0, 0.0, 0.0, 0.5, 1.0, 0.9658, 0.0, 0.02539, 0.0, 0.5, 1.0, 0.9658, 0.0, 0.02539, 0.0, 0.5, 1.0, 0.9658, 0.0, 0.02539, 0.0, 0.5, 1.0, 0.9658, 0.0, 0.02539, 0.0, 0.5, 1.0, 0.9658, 0.0, 0.02539, 0.0, 0.0, 0.0, 0.0, 0.0, 0.0, 0.0, 0.0, 0.0, 0.0, 0.0, 0.0, 0.0, 0.0, 0.0, 0.0, 0.0, 0.0, 0.0, 0.0, 0.0, 0.0, 0.0, 0.0, 0.0, 0.0, 0.0, 0.0, 0.0, 0.0, 0.0, 0.0, 0.0, 0.0, 0.0, 0.0, 0.0, 0.0, 0.0, 0.0, 0.0, 0.5, 1.0, 0.9658, 0.0, 0.02539, 0.0, 0.5, 1.0, 0.9658, 0.0, 0.02539, 0.0, 0.5, 1.0, 0.9658, 0.0, 0.02539, 0.0, 0.5, 1.0, 0.9658, 0.0, 0.02539, 0.0, 0.5, 1.0, 0.9658, 0.0, 0.02539, 0.0, 0.0, 0.0, 0.0, 0.0, 0.0, 0.0, 0.0, 0.0, 0.0, 0.0, 0.0, 0.0, 0.0, 0.0, 0.0, 0.0, 0.0, 0.0, 0.0, 0.0, 0.0, 0.0, 0.0, 0.0, 0.0, 0.0, 0.0, 0.0, 0.0, 0.0, 0.0, 0.0, 0.0, 0.0, 0.0, 0.0, 0.0, 0.0, 0.0, 0.0, 0.5, 1.0, 0.9658, 0.0, 0.02539, 0.0, 0.5, 1.0, 0.9658, 0.0, 0.02539, 0.0, 0.5, 1.0, 0.9658, 0.0, 0.02539, 0.0, 0.5, 1.0, 0.9658, 0.0, 0.02539, 0.0, 0.5, 1.0, 0.9658, 0.0, 0.02539, 0.0, 0.0, 0.0, 0.0, 0.0, 0.0, 0.0, 0.0, 0.0, 0.0, 0.0, 0.0, 0.0, 0.0, 0.0, 0.0, 0.0, 0.0, 0.0, 0.0, 0.0, 0.0, 0.0, 0.0, 0.0, 0.0, 0.0, 0.0, 0.0, 0.0, 0.0, 0.0, 0.0, 0.0, 0.0, 0.0, 0.0, 0.0, 0.0, 0.0, 0.0, 0.5, 1.0, 0.9658, 0.0, 0.02539, 0.0, 0.5, 1.0, 0.9658, 0.0, 0.02539, 0.0, 0.5, 1.0, 0.9658, 0.0, 0.02539, 0.0, 0.5, 1.0, 0.9658, 0.0, 0.02539, 0.0, 0.5, 1.0, 0.9658, 0.0, 0.02539, 0.0, 0.0, 0.0, 0.0, 0.0, 0.0, 0.0, 0.0, 0.0, 0.0, 0.0, 0.0, 0.0, 0.0, 0.0, 0.0, 0.0, 0.0, 0.0, 0.0, 0.0, 0.0, 0.0, 0.0, 0.0, 0.0, 0.0, 0.0, 0.0, 0.0, 0.0, 0.0, 0.0, 0.0, 0.0, 0.0, 0.0, 0.0, 0.0, 0.0, 0.0, 0.5, 1.0, 0.9658, 0.0, 0.02539, 0.0, 0.5, 1.0, 0.9658, 0.0, 0.02539, 0.0, 0.5, 1.0, 0.9658, 0.0, 0.02539, 0.0, 0.5, 1.0, 0.9658, 0.0, 0.02539, 0.0, 0.5, 1.0, 0.9658, 0.0, 0.02539, 0.0, 0.0, 0.0, 0.0, 0.0, 0.0, 0.0, 0.0, 0.0, 0.0, 0.0, 0.0, 0.0, 0.0, 0.0, 0.0, 0.0, 0.0, 0.0, 0.0, 0.0, 0.0, 0.0, 0.0, 0.0, 0.0, 0.0, 0.0, 0.0, 0.0, 0.0, 0.0, 0.0, 0.0, 0.0, 0.0, 0.0, 0.0, 0.0, 0.0, 0.0, 0.5, 1.0, 0.9658, 0.0, 0.02539, 0.0, 0.5, 1.0, 0.9658, 0.0, 0.02539, 0.0, 0.5, 1.0, 0.9658, 0.0, 0.02539, 0.0, 0.5, 1.0, 0.9658, 0.0, 0.02539, 0.0, 0.5, 1.0, 0.9658, 0.0, 0.02539, 0.0, 0.0, 0.0, 0.0, 0.0, 0.0, 0.0, 0.0, 0.0, 0.0, 0.0, 0.0, 0.0, 0.0, 0.0, 0.0, 0.0, 0.0, 0.0, 0.0, 0.0, 0.0, 0.0, 0.0, 0.0, 0.0, 0.0, 0.0, 0.0, 0.0, 0.0, 0.0, 0.0, 0.0, 0.0, 0.0, 0.0, 0.0, 0.0, 0.0, 0.0, 0.5, 1.0, 0.9658, 0.0, 0.02539, 0.0, 0.5, 1.0, 0.9658, 0.0, 0.02539, 0.0, 0.5, 1.0, 0.9658, 0.0, 0.02539, 0.0, 0.5, 1.0, 0.9658, 0.0, 0.02539, 0.0, 0.5, 1.0, 0.9658, 0.0, 0.02539, 0.0])
me_cone.materials.append(mat_bark)
me_cone.materials.append(mat_tree_branch2)
me_cone.update()
me_cylinder = bpy.data.meshes.new('Cylinder')
me_cylinder.from_pydata([(-1.45e-16, 0.6532, 0.2366), (7.445e-24, 1.118e-08, 0.3314), (0.1427, 0.6383, 0.1341), (0.1427, -0.01488, 0.2288), (0.08817, 0.6142, -0.0319), (0.08817, -0.03895, 0.06283), (-0.08817, 0.6142, -0.0319), (-0.08817, -0.03895, 0.06283), (-0.1427, 0.6383, 0.1341), (-0.1427, -0.01488, 0.2288), (-0.6212, 0.2018, 0.2366), (-1.063e-08, 3.454e-09, 0.3314), (-0.563, 0.3329, 0.1341), (0.05823, 0.1311, 0.2288), (-0.5569, 0.2737, -0.0319), (0.06429, 0.07182, 0.06283), (-0.6114, 0.106, -0.0319), (0.009796, -0.09589, 0.06283), (-0.6511, 0.06157, 0.1341), (-0.02994, -0.1403, 0.2288), (-0.3839, -0.5284, 0.2366), (-6.569e-09, -9.041e-09, 0.3314), (-0.4906, -0.4325, 0.1341), (-0.1067, 0.09589, 0.2288), (-0.4324, -0.4451, -0.0319), (-0.04844, 0.08333, 0.06283), (-0.2897, -0.5487, -0.0319), (0.09422, -0.02031, 0.06283), (-0.2598, -0.6002, 0.1341), (0.1242, -0.07182, 0.2288), (0.3839, -0.5284, 0.2366), (6.569e-09, -9.041e-09, 0.3314), (0.2598, -0.6002, 0.1341), (-0.1242, -0.07182, 0.2288), (0.2897, -0.5487, -0.0319), (-0.09422, -0.02031, 0.06283), (0.4324, -0.4451, -0.0319), (0.04844, 0.08333, 0.06283), (0.4906, -0.4325, 0.1341), (0.1067, 0.09589, 0.2288), (0.6212, 0.2018, 0.2366), (1.063e-08, 3.454e-09, 0.3314), (0.6511, 0.06157, 0.1341), (0.02994, -0.1403, 0.2288), (0.6114, 0.106, -0.0319), (-0.009796, -0.09589, 0.06283), (0.5569, 0.2737, -0.0319), (-0.06429, 0.07182, 0.06283), (0.563, 0.3329, 0.1341), (-0.05823, 0.1311, 0.2288)], [], [(0, 1, 3, 2), (2, 3, 5, 4), (4, 5, 7, 6), (3, 1, 9, 7, 5), (6, 7, 9, 8), (8, 9, 1, 0), (0, 2, 4, 6, 8), (10, 11, 13, 12), (12, 13, 15, 14), (14, 15, 17, 16), (13, 11, 19, 17, 15), (16, 17, 19, 18), (18, 19, 11, 10), (10, 12, 14, 16, 18), (20, 21, 23, 22), (22, 23, 25, 24), (24, 25, 27, 26), (23, 21, 29, 27, 25), (26, 27, 29, 28), (28, 29, 21, 20), (20, 22, 24, 26, 28), (30, 31, 33, 32), (32, 33, 35, 34), (34, 35, 37, 36), (33, 31, 39, 37, 35), (36, 37, 39, 38), (38, 39, 31, 30), (30, 32, 34, 36, 38), (40, 41, 43, 42), (42, 43, 45, 44), (44, 45, 47, 46), (43, 41, 49, 47, 45), (46, 47, 49, 48), (48, 49, 41, 40), (40, 42, 44, 46, 48)])
_uv = me_cylinder.uv_layers.new(name='UVMap')
_uv.uv.foreach_set('vector', [1.0, 0.5, 1.0, 1.0, 0.8, 1.0, 0.8, 0.5, 0.8, 0.5, 0.8, 1.0, 0.6, 1.0, 0.6, 0.5, 0.6, 0.5, 0.6, 1.0, 0.4, 1.0, 0.4, 0.5, 0.4783, 0.3242, 0.25, 0.49, 0.02175, 0.3242, 0.1089, 0.05584, 0.3911, 0.05584, 0.4, 0.5, 0.4, 1.0, 0.2, 1.0, 0.2, 0.5, 0.2, 0.5, 0.2, 1.0, 2.98e-08, 1.0, 2.98e-08, 0.5, 0.75, 0.49, 0.9783, 0.3242, 0.8911, 0.05584, 0.6089, 0.05584, 0.5217, 0.3242, 1.0, 0.5, 1.0, 1.0, 0.8, 1.0, 0.8, 0.5, 0.8, 0.5, 0.8, 1.0, 0.6, 1.0, 0.6, 0.5, 0.6, 0.5, 0.6, 1.0, 0.4, 1.0, 0.4, 0.5, 0.4783, 0.3242, 0.25, 0.49, 0.02175, 0.3242, 0.1089, 0.05584, 0.3911, 0.05584, 0.4, 0.5, 0.4, 1.0, 0.2, 1.0, 0.2, 0.5, 0.2, 0.5, 0.2, 1.0, 2.98e-08, 1.0, 2.98e-08, 0.5, 0.75, 0.49, 0.9783, 0.3242, 0.8911, 0.05584, 0.6089, 0.05584, 0.5217, 0.3242, 1.0, 0.5, 1.0, 1.0, 0.8, 1.0, 0.8, 0.5, 0.8, 0.5, 0.8, 1.0, 0.6, 1.0, 0.6, 0.5, 0.6, 0.5, 0.6, 1.0, 0.4, 1.0, 0.4, 0.5, 0.4783, 0.3242, 0.25, 0.49, 0.02175, 0.3242, 0.1089, 0.05584, 0.3911, 0.05584, 0.4, 0.5, 0.4, 1.0, 0.2, 1.0, 0.2, 0.5, 0.2, 0.5, 0.2, 1.0, 2.98e-08, 1.0, 2.98e-08, 0.5, 0.75, 0.49, 0.9783, 0.3242, 0.8911, 0.05584, 0.6089, 0.05584, 0.5217, 0.3242, 1.0, 0.5, 1.0, 1.0, 0.8, 1.0, 0.8, 0.5, 0.8, 0.5, 0.8, 1.0, 0.6, 1.0, 0.6, 0.5, 0.6, 0.5, 0.6, 1.0, 0.4, 1.0, 0.4, 0.5, 0.4783, 0.3242, 0.25, 0.49, 0.02175, 0.3242, 0.1089, 0.05584, 0.3911, 0.05584, 0.4, 0.5, 0.4, 1.0, 0.2, 1.0, 0.2, 0.5, 0.2, 0.5, 0.2, 1.0, 2.98e-08, 1.0, 2.98e-08, 0.5, 0.75, 0.49, 0.9783, 0.3242, 0.8911, 0.05584, 0.6089, 0.05584, 0.5217, 0.3242, 1.0, 0.5, 1.0, 1.0, 0.8, 1.0, 0.8, 0.5, 0.8, 0.5, 0.8, 1.0, 0.6, 1.0, 0.6, 0.5, 0.6, 0.5, 0.6, 1.0, 0.4, 1.0, 0.4, 0.5, 0.4783, 0.3242, 0.25, 0.49, 0.02175, 0.3242, 0.1089, 0.05584, 0.3911, 0.05584, 0.4, 0.5, 0.4, 1.0, 0.2, 1.0, 0.2, 0.5, 0.2, 0.5, 0.2, 1.0, 2.98e-08, 1.0, 2.98e-08, 0.5, 0.75, 0.49, 0.9783, 0.3242, 0.8911, 0.05584, 0.6089, 0.05584, 0.5217, 0.3242])
me_cylinder.materials.append(mat_bark_burned)
me_cylinder.update()

# ---- objects
ob_cube = bpy.data.objects.new('Cube', me_cube)
ob_foliage = bpy.data.objects.new('foliage', me_plane_002)
ob_tree = bpy.data.objects.new('tree', me_cone)
ob_campfire = bpy.data.objects.new('campfire', me_cylinder)

# ---- transforms, parenting, visibility, modifiers, constraints
ob_cube.location = (0.0, 9.0, 1.0)
ob_cube.scale = (0.5, 0.5, 1.0)
ob_cube.lock_rotations_4d = False
ob_cube.empty_display_type = 'ARROWS'
ob_cube.lineart.crease_threshold = 0.0
ob_foliage.location = (0.0, 0.0, 0.0)
ob_tree.location = (0.0, 0.0, 0.0)
ob_campfire.location = (0.0, 0.0, 0.0)

# ---- collection membership
col_collection.objects.link(ob_cube)
col_collection.objects.link(ob_foliage)
col_collection.objects.link(ob_tree)
col_collection.objects.link(ob_campfire)

# ---- scene / render settings (as saved in the file)
scene.frame_start = 1; scene.frame_end = 250; scene.frame_set(1)
scene.render.engine = 'BLENDER_EEVEE_NEXT'
scene.cycles.sampling_pattern = 'TABULATED_SOBOL'
scene.cycles.use_light_tree = False
scene.view_settings.view_transform = 'Filmic'
bpy.context.view_layer.update()

# ---- added for rendering (the .blend has no active camera and no usable light): camera, sun
cam_auto = bpy.data.cameras.new('AutoCamera')
cam_auto.lens = 50.0
cam_auto.sensor_width = 36.0
cam_auto.clip_end = 1000.0
ob_auto_camera = bpy.data.objects.new('AutoCamera', cam_auto)
scene.collection.objects.link(ob_auto_camera)
ob_auto_camera.location = (17.2631, -17.2473, 19.683)
ob_auto_camera.rotation_euler = (1.09748, -7.21219e-08, 0.694738)
scene.camera = ob_auto_camera
light_auto_sun = bpy.data.lights.new('AutoSun', 'SUN')
light_auto_sun.energy = 3.0
light_auto_sun.angle = 0.0523599
ob_auto_sun = bpy.data.objects.new('AutoSun', light_auto_sun)
scene.collection.objects.link(ob_auto_sun)
ob_auto_sun.rotation_euler = (0.872665, 0.174533, 0.523599)
bpy.context.view_layer.update()
